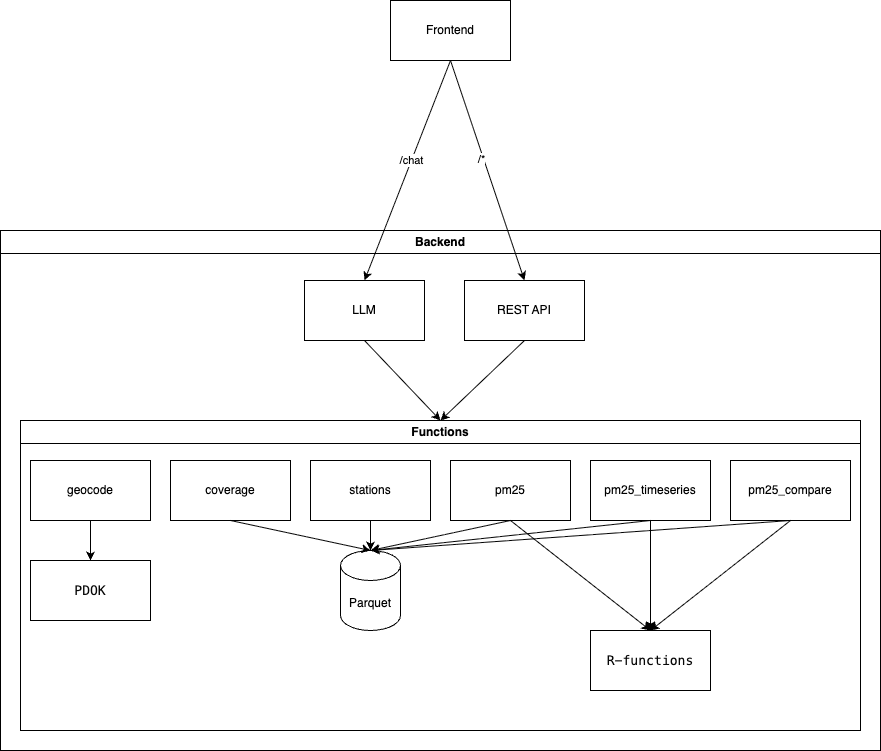

The diagram above was exported from draw.io. Its source (the exported page's mxGraphModel, read from the mxfile embedded in the PNG):
<mxGraphModel dx="1172" dy="1995" grid="1" gridSize="10" guides="1" tooltips="1" connect="1" arrows="1" fold="1" page="1" pageScale="1" pageWidth="827" pageHeight="1169" math="0" shadow="0">
  <root>
    <mxCell id="0" />
    <mxCell id="1" parent="0" />
    <mxCell id="15" value="Backend" style="swimlane;whiteSpace=wrap;html=1;" vertex="1" parent="1">
      <mxGeometry x="20" y="20" width="880" height="520" as="geometry" />
    </mxCell>
    <mxCell id="16" value="REST API" style="rounded=0;whiteSpace=wrap;html=1;" vertex="1" parent="15">
      <mxGeometry x="464" y="50" width="120" height="60" as="geometry" />
    </mxCell>
    <mxCell id="17" value="LLM" style="rounded=0;whiteSpace=wrap;html=1;" vertex="1" parent="15">
      <mxGeometry x="304" y="50" width="120" height="60" as="geometry" />
    </mxCell>
    <mxCell id="20" value="coverage" style="rounded=0;whiteSpace=wrap;html=1;" vertex="1" parent="15">
      <mxGeometry x="170" y="230" width="120" height="60" as="geometry" />
    </mxCell>
    <mxCell id="25" value="pm25_compare" style="rounded=0;whiteSpace=wrap;html=1;" vertex="1" parent="15">
      <mxGeometry x="730" y="230" width="120" height="60" as="geometry" />
    </mxCell>
    <mxCell id="24" value="pm25_timeseries" style="rounded=0;whiteSpace=wrap;html=1;" vertex="1" parent="15">
      <mxGeometry x="590" y="230" width="120" height="60" as="geometry" />
    </mxCell>
    <mxCell id="23" value="pm25" style="rounded=0;whiteSpace=wrap;html=1;" vertex="1" parent="15">
      <mxGeometry x="450" y="230" width="120" height="60" as="geometry" />
    </mxCell>
    <mxCell id="22" value="stations" style="rounded=0;whiteSpace=wrap;html=1;" vertex="1" parent="15">
      <mxGeometry x="310" y="230" width="120" height="60" as="geometry" />
    </mxCell>
    <mxCell id="21" value="geocode" style="rounded=0;whiteSpace=wrap;html=1;" vertex="1" parent="15">
      <mxGeometry x="30" y="230" width="120" height="60" as="geometry" />
    </mxCell>
    <mxCell id="26" value="Functions" style="swimlane;whiteSpace=wrap;html=1;" vertex="1" parent="15">
      <mxGeometry x="20" y="190" width="840" height="310" as="geometry" />
    </mxCell>
    <mxCell id="18" value="&lt;div style=&quot;background-color:#ffffff;color:#080808&quot;&gt;&lt;pre style=&quot;font-family:'Source Code Pro',monospace;font-size:9.8pt;&quot;&gt;PDOK&lt;/pre&gt;&lt;/div&gt;" style="rounded=0;whiteSpace=wrap;html=1;" vertex="1" parent="26">
      <mxGeometry x="10" y="140" width="120" height="60" as="geometry" />
    </mxCell>
    <mxCell id="27" value="&lt;div style=&quot;background-color:#ffffff;color:#080808&quot;&gt;&lt;pre style=&quot;font-family:'Source Code Pro',monospace;font-size:9.8pt;&quot;&gt;R-functions&lt;/pre&gt;&lt;/div&gt;" style="rounded=0;whiteSpace=wrap;html=1;" vertex="1" parent="26">
      <mxGeometry x="570" y="210" width="120" height="60" as="geometry" />
    </mxCell>
    <mxCell id="19" value="Parquet" style="shape=cylinder3;whiteSpace=wrap;html=1;boundedLbl=1;backgroundOutline=1;size=15;" vertex="1" parent="26">
      <mxGeometry x="320" y="130" width="60" height="80" as="geometry" />
    </mxCell>
    <mxCell id="28" value="" style="endArrow=classic;html=1;rounded=0;exitX=0.5;exitY=1;exitDx=0;exitDy=0;entryX=0.5;entryY=0;entryDx=0;entryDy=0;" edge="1" parent="15" source="17" target="26">
      <mxGeometry width="50" height="50" relative="1" as="geometry">
        <mxPoint x="406" y="450" as="sourcePoint" />
        <mxPoint x="456" y="400" as="targetPoint" />
      </mxGeometry>
    </mxCell>
    <mxCell id="29" value="" style="endArrow=classic;html=1;rounded=0;exitX=0.5;exitY=1;exitDx=0;exitDy=0;entryX=0.5;entryY=0;entryDx=0;entryDy=0;" edge="1" parent="15" source="16" target="26">
      <mxGeometry width="50" height="50" relative="1" as="geometry">
        <mxPoint x="406" y="450" as="sourcePoint" />
        <mxPoint x="456" y="400" as="targetPoint" />
      </mxGeometry>
    </mxCell>
    <mxCell id="30" value="" style="endArrow=classic;html=1;rounded=0;exitX=0.5;exitY=1;exitDx=0;exitDy=0;entryX=0.5;entryY=0;entryDx=0;entryDy=0;" edge="1" parent="15" source="21" target="18">
      <mxGeometry width="50" height="50" relative="1" as="geometry">
        <mxPoint x="406" y="450" as="sourcePoint" />
        <mxPoint x="456" y="400" as="targetPoint" />
      </mxGeometry>
    </mxCell>
    <mxCell id="31" value="" style="endArrow=classic;html=1;rounded=0;exitX=0.5;exitY=1;exitDx=0;exitDy=0;entryX=0.5;entryY=0;entryDx=0;entryDy=0;" edge="1" parent="15" source="23" target="27">
      <mxGeometry width="50" height="50" relative="1" as="geometry">
        <mxPoint x="406" y="450" as="sourcePoint" />
        <mxPoint x="456" y="400" as="targetPoint" />
      </mxGeometry>
    </mxCell>
    <mxCell id="32" value="" style="endArrow=classic;html=1;rounded=0;exitX=0.5;exitY=1;exitDx=0;exitDy=0;entryX=0.5;entryY=0;entryDx=0;entryDy=0;" edge="1" parent="15" source="24" target="27">
      <mxGeometry width="50" height="50" relative="1" as="geometry">
        <mxPoint x="406" y="450" as="sourcePoint" />
        <mxPoint x="456" y="400" as="targetPoint" />
      </mxGeometry>
    </mxCell>
    <mxCell id="33" value="" style="endArrow=classic;html=1;rounded=0;entryX=0.5;entryY=0;entryDx=0;entryDy=0;exitX=0.5;exitY=1;exitDx=0;exitDy=0;" edge="1" parent="15" source="25" target="27">
      <mxGeometry width="50" height="50" relative="1" as="geometry">
        <mxPoint x="406" y="450" as="sourcePoint" />
        <mxPoint x="456" y="400" as="targetPoint" />
      </mxGeometry>
    </mxCell>
    <mxCell id="34" value="" style="endArrow=classic;html=1;rounded=0;exitX=0.5;exitY=1;exitDx=0;exitDy=0;entryX=0.5;entryY=0;entryDx=0;entryDy=0;entryPerimeter=0;" edge="1" parent="15" source="20" target="19">
      <mxGeometry width="50" height="50" relative="1" as="geometry">
        <mxPoint x="406" y="450" as="sourcePoint" />
        <mxPoint x="456" y="400" as="targetPoint" />
      </mxGeometry>
    </mxCell>
    <mxCell id="35" value="" style="endArrow=classic;html=1;rounded=0;exitX=0.5;exitY=1;exitDx=0;exitDy=0;entryX=0.5;entryY=0;entryDx=0;entryDy=0;entryPerimeter=0;" edge="1" parent="15" source="22" target="19">
      <mxGeometry width="50" height="50" relative="1" as="geometry">
        <mxPoint x="406" y="450" as="sourcePoint" />
        <mxPoint x="456" y="400" as="targetPoint" />
      </mxGeometry>
    </mxCell>
    <mxCell id="36" value="" style="endArrow=classic;html=1;rounded=0;exitX=0.5;exitY=1;exitDx=0;exitDy=0;entryX=0.5;entryY=0;entryDx=0;entryDy=0;entryPerimeter=0;" edge="1" parent="15" source="23" target="19">
      <mxGeometry width="50" height="50" relative="1" as="geometry">
        <mxPoint x="416" y="460" as="sourcePoint" />
        <mxPoint x="466" y="410" as="targetPoint" />
      </mxGeometry>
    </mxCell>
    <mxCell id="37" value="" style="endArrow=classic;html=1;rounded=0;exitX=0.5;exitY=1;exitDx=0;exitDy=0;entryX=0.5;entryY=0;entryDx=0;entryDy=0;entryPerimeter=0;" edge="1" parent="15" source="24" target="19">
      <mxGeometry width="50" height="50" relative="1" as="geometry">
        <mxPoint x="426" y="470" as="sourcePoint" />
        <mxPoint x="476" y="420" as="targetPoint" />
      </mxGeometry>
    </mxCell>
    <mxCell id="38" value="" style="endArrow=classic;html=1;rounded=0;entryX=0.5;entryY=0;entryDx=0;entryDy=0;entryPerimeter=0;exitX=0.5;exitY=1;exitDx=0;exitDy=0;" edge="1" parent="15" source="25" target="19">
      <mxGeometry width="50" height="50" relative="1" as="geometry">
        <mxPoint x="740" y="310" as="sourcePoint" />
        <mxPoint x="440" y="450" as="targetPoint" />
      </mxGeometry>
    </mxCell>
    <mxCell id="40" value="Frontend" style="rounded=0;whiteSpace=wrap;html=1;" vertex="1" parent="1">
      <mxGeometry x="410" y="-210" width="120" height="60" as="geometry" />
    </mxCell>
    <mxCell id="41" value="" style="endArrow=classic;html=1;rounded=0;exitX=0.5;exitY=1;exitDx=0;exitDy=0;entryX=0.5;entryY=0;entryDx=0;entryDy=0;" edge="1" parent="1" source="40" target="17">
      <mxGeometry width="50" height="50" relative="1" as="geometry">
        <mxPoint x="560" y="130" as="sourcePoint" />
        <mxPoint x="610" y="80" as="targetPoint" />
      </mxGeometry>
    </mxCell>
    <mxCell id="43" value="/chat" style="edgeLabel;html=1;align=center;verticalAlign=middle;resizable=0;points=[];" vertex="1" connectable="0" parent="41">
      <mxGeometry x="-0.096" y="-1" relative="1" as="geometry">
        <mxPoint as="offset" />
      </mxGeometry>
    </mxCell>
    <mxCell id="42" value="" style="endArrow=classic;html=1;rounded=0;entryX=0.5;entryY=0;entryDx=0;entryDy=0;exitX=0.5;exitY=1;exitDx=0;exitDy=0;" edge="1" parent="1" source="40" target="16">
      <mxGeometry width="50" height="50" relative="1" as="geometry">
        <mxPoint x="540" y="-140" as="sourcePoint" />
        <mxPoint x="394" y="80" as="targetPoint" />
      </mxGeometry>
    </mxCell>
    <mxCell id="44" value="/*" style="edgeLabel;html=1;align=center;verticalAlign=middle;resizable=0;points=[];" vertex="1" connectable="0" parent="42">
      <mxGeometry x="-0.1145" y="-2" relative="1" as="geometry">
        <mxPoint as="offset" />
      </mxGeometry>
    </mxCell>
  </root>
</mxGraphModel>